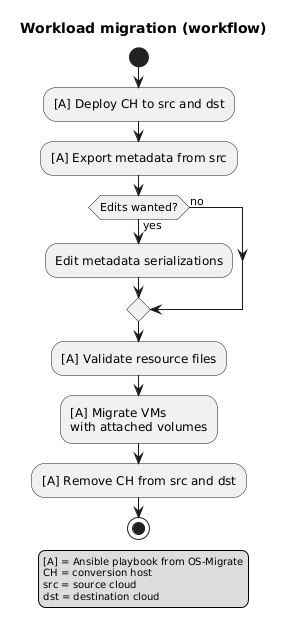

The diagram above was rendered by PlantUML. Its source (embedded in the PNG):
@startuml

skinparam LegendFontSize 10
skinparam NoteFontSize 9

title Workload migration (workflow)

start

:[A] Deploy CH to src and dst;

:[A] Export metadata from src;

if (Edits wanted?) then (yes)
    :Edit metadata serializations;
else (no)
endif

:[A] Validate resource files;

:[A] Migrate VMs\nwith attached volumes;

:[A] Remove CH from src and dst;

stop

legend bottom
    [A] = Ansible playbook from OS-Migrate
    CH = conversion host
    src = source cloud
    dst = destination cloud
endlegend

@enduml